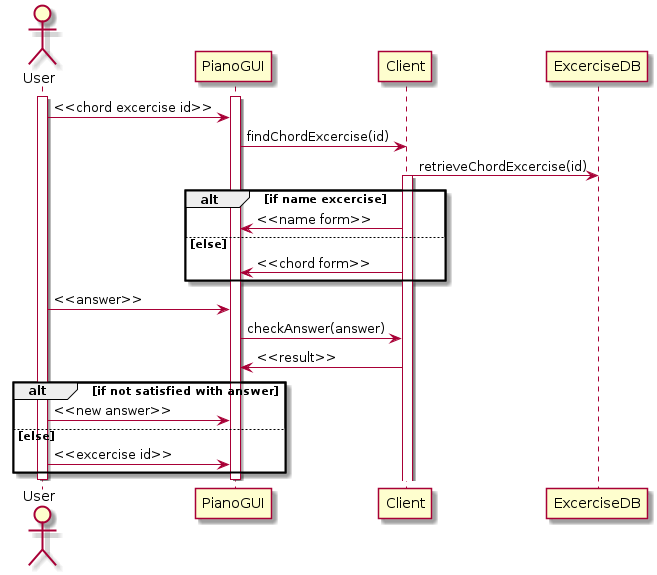

The diagram above was rendered by PlantUML. Its source (embedded in the PNG):
@startuml

actor User
participant PianoGUI
participant Client
participant ExcerciseDB
activate User
activate PianoGUI
User -> PianoGUI: <<chord excercise id>>
PianoGUI -> Client: findChordExcercise(id)
Client -> ExcerciseDB: retrieveChordExcercise(id)
activate Client
alt if name excercise
Client -> PianoGUI: <<name form>>
else else
Client -> PianoGUI: <<chord form>>
end
User -> PianoGUI: <<answer>>
PianoGUI -> Client: checkAnswer(answer)
Client -> PianoGUI: <<result>>
alt if not satisfied with answer
User -> PianoGUI: <<new answer>>
else else
User -> PianoGUI: <<excercise id>>
end
deactivate PianoGUI
deactivate User
@enduml